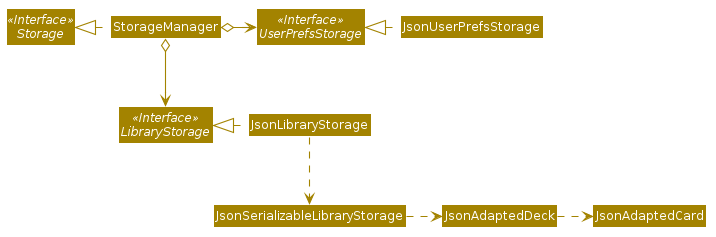

The diagram above was rendered by PlantUML. Its source (embedded in the PNG):
@startuml








skinparam BackgroundColor #FFFFFFF

skinparam Shadowing false

skinparam Class {
    FontColor #FFFFFF
    BorderThickness 1
    BorderColor #FFFFFF
    StereotypeFontColor #FFFFFF
    FontName Arial
}

skinparam Actor {
    BorderColor #000000
    Color #000000
    FontName Arial
}

skinparam Sequence {
    MessageAlign center
    BoxFontSize 15
    BoxPadding 0
    BoxFontColor #FFFFFF
    FontName Arial
}

skinparam Participant {
    FontColor #FFFFFFF
    Padding 20
}

skinparam MinClassWidth 50
skinparam ParticipantPadding 10
skinparam Shadowing false
skinparam DefaultTextAlignment center
skinparam packageStyle Rectangle

hide footbox
hide members
hide circle
skinparam arrowThickness 1.1
skinparam arrowColor #A38300
skinparam classBackgroundColor #A38300

Interface Storage <<Interface>>
Interface UserPrefsStorage <<Interface>>
Interface LibraryStorage <<Interface>>

Class StorageManager
Class JsonUserPrefsStorage
Class JsonLibraryStorage

StorageManager .left.|> Storage
StorageManager o-right-> UserPrefsStorage
StorageManager o--> LibraryStorage

JsonUserPrefsStorage .left.|> UserPrefsStorage
JsonLibraryStorage .left.|> LibraryStorage
JsonLibraryStorage .down.> JsonSerializableLibraryStorage
JsonSerializableLibraryStorage .right.> JsonAdaptedDeck
JsonAdaptedDeck .right.> JsonAdaptedCard
@enduml